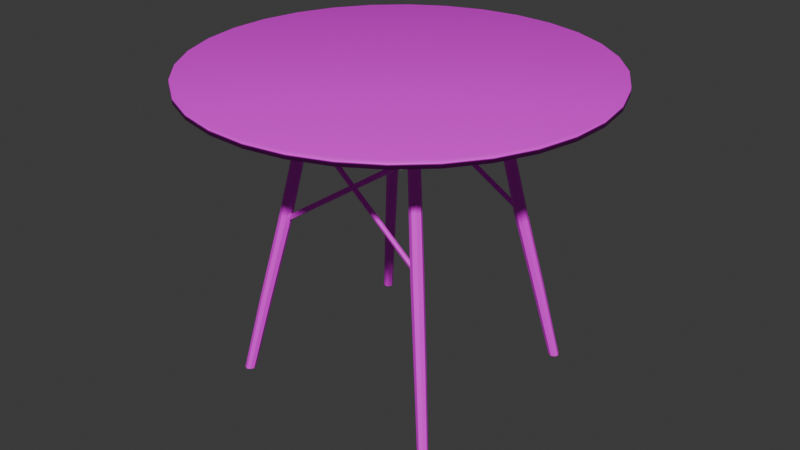 # Source: table_3.blend  (saved by Blender 4.0.36; exported with 4.5.12 LTS)
import bpy
from mathutils import Matrix  # noqa: F401  (used for matrix-valued properties, if any)

bpy.ops.wm.read_factory_settings(use_empty=True)
scene = bpy.context.scene
scene.name = 'Scene'

# ---- collections
col_collection = bpy.data.collections.new('Collection'); scene.collection.children.link(col_collection)

# ---- images (referenced by path relative to the original .blend; pixels are not part of the script)
import os
ASSET_DIR = os.environ.get("B2B_ASSET_DIR", "")  # directory of the original .blend (textures are referenced by path, not embedded)
HERE = os.path.dirname(os.path.abspath(__file__))  # packed textures are extracted next to this script under _unpacked/

def load_image(name, relpath, width, height, colorspace="sRGB"):
    """Load a texture the original file referenced (path relative to the .blend, or extracted next to this script)."""
    p = next((c for c in (os.path.join(HERE, relpath), os.path.join(ASSET_DIR, relpath)) if relpath and os.path.exists(c)), "")
    if p:
        img = bpy.data.images.load(p, check_existing=True)
        img.name = name
    else:  # same state as the original file: an image datablock whose file is absent (Cycles renders it pink)
        img = bpy.data.images.new(name, width, height)
        img.source = "FILE"
        img.filepath = "//" + (relpath or name)
    img.colorspace_settings.name = colorspace
    return img
img_maptex_png = load_image('mapTex.png', 'mapTex.png', 1024, 1024, 'sRGB')
img_maptex_________png = load_image('mapTex — копия.png', 'mapTex — копия.png', 1024, 1024, 'sRGB')

# ---- materials (node trees are filled in below, after node groups)
mat_material_001 = bpy.data.materials.new('Material.001')
mat_material_001.use_transparent_shadow = False
mat_wall = bpy.data.materials.new('wall')
mat_wall.use_transparent_shadow = False

# ---- material node trees
mat_material_001.use_nodes = True; mat_material_001.node_tree.nodes.clear()
_N = mat_material_001.node_tree.nodes; _L = mat_material_001.node_tree.links
n0 = _N.new('ShaderNodeTexImage'); n0.name = 'Image Texture'; n0.location = (-293, 272)
n0.image = img_maptex_png
n1 = _N.new('ShaderNodeBsdfPrincipled'); n1.name = 'Principled BSDF'; n1.location = (-6, 293)
n1.inputs[3].default_value = 1.45
n2 = _N.new('ShaderNodeOutputMaterial'); n2.name = 'Material Output'; n2.location = (281, 310)
_L.new(n1.outputs[0], n2.inputs[0])
_L.new(n0.outputs[0], n1.inputs[0])
n2.is_active_output = True
mat_wall.use_nodes = True; mat_wall.node_tree.nodes.clear()
_N = mat_wall.node_tree.nodes; _L = mat_wall.node_tree.links
n0 = _N.new('ShaderNodeBsdfPrincipled'); n0.name = 'Principled BSDF'; n0.location = (10, 300)
n0.inputs[3].default_value = 1.45
n1 = _N.new('ShaderNodeOutputMaterial'); n1.name = 'Material Output'; n1.location = (300, 300)
n2 = _N.new('ShaderNodeTexImage'); n2.name = 'Image Texture'; n2.location = (-275, 274)
n2.image = img_maptex_________png
_L.new(n0.outputs[0], n1.inputs[0])
_L.new(n2.outputs[0], n0.inputs[0])
n1.is_active_output = True

# ---- world
world_world = bpy.data.worlds.new('World'); scene.world = world_world
world_world.use_nodes = True; world_world.node_tree.nodes.clear()
_N = world_world.node_tree.nodes; _L = world_world.node_tree.links
n0 = _N.new('ShaderNodeOutputWorld'); n0.name = 'World Output'; n0.location = (300, 300)
n1 = _N.new('ShaderNodeBackground'); n1.name = 'Background'; n1.location = (10, 300)
n1.inputs[0].default_value = (0.05088, 0.05088, 0.05088, 1.0)
_L.new(n1.outputs[0], n0.inputs[0])
n0.is_active_output = True
world_world.color = (0.05088, 0.05088, 0.05088)
world_world.use_sun_shadow = False
world_world.sun_shadow_jitter_overblur = 0.0

# ---- meshes
me_cube_002 = bpy.data.meshes.new('Cube.002')
me_cube_002.from_pydata([(-0.9367, -0.7825, 10.36), (-0.6436, -0.5225, 20.16), (-0.887, -0.8048, 10.32), (-0.5996, -0.5422, 20.13), (-0.8662, -0.8549, 10.38), (-0.5813, -0.587, 20.18), (-0.8864, -0.9035, 10.51), (-0.5996, -0.6305, 20.29), (-0.9358, -0.9223, 10.63), (-0.6436, -0.6472, 20.4), (-0.9854, -0.9, 10.68), (-0.6876, -0.6275, 20.44), (-1.006, -0.8497, 10.62), (-0.7059, -0.5827, 20.39), (-0.9859, -0.801, 10.48), (-0.6876, -0.5393, 20.27), (-1.122, -0.9599, 4.875), (-1.077, -0.9802, 4.835), (-1.058, -1.026, 4.895), (-1.076, -1.07, 5.019), (-1.121, -1.087, 5.134), (-1.166, -1.067, 5.174), (-1.185, -1.021, 5.116), (-1.167, -0.9767, 4.992), (-1.287, -1.12, -0.1448), (-1.246, -1.136, -0.1448), (-1.229, -1.178, -0.1448), (-1.248, -1.22, -0.1448), (-1.29, -1.239, -0.1448), (-1.331, -1.222, -0.1448), (-1.347, -1.181, -0.1448), (-1.329, -1.138, -0.1448), (0.9367, -0.7825, 10.36), (0.6436, -0.5225, 20.16), (0.887, -0.8048, 10.32), (0.5996, -0.5422, 20.13), (0.8662, -0.8549, 10.38), (0.5813, -0.587, 20.18), (0.8864, -0.9035, 10.51), (0.5996, -0.6305, 20.29), (0.9358, -0.9223, 10.63), (0.6436, -0.6472, 20.4), (0.9854, -0.9, 10.68), (0.6876, -0.6275, 20.44), (1.006, -0.8497, 10.62), (0.7059, -0.5827, 20.39), (0.9859, -0.801, 10.48), (0.6876, -0.5393, 20.27), (1.122, -0.9599, 4.875), (1.077, -0.9802, 4.835), (1.058, -1.026, 4.895), (1.076, -1.07, 5.019), (1.121, -1.087, 5.134), (1.166, -1.067, 5.174), (1.185, -1.021, 5.116), (1.167, -0.9767, 4.992), (1.287, -1.12, -0.1448), (1.246, -1.136, -0.1448), (1.229, -1.178, -0.1448), (1.248, -1.22, -0.1448), (1.29, -1.239, -0.1448), (1.331, -1.222, -0.1448), (1.347, -1.181, -0.1448), (1.329, -1.138, -0.1448), (-0.9367, 0.9106, 10.36), (-0.6436, 0.6506, 20.16), (-0.887, 0.9329, 10.32), (-0.5996, 0.6704, 20.13), (-0.8662, 0.983, 10.38), (-0.5813, 0.7151, 20.18), (-0.8864, 1.032, 10.51), (-0.5996, 0.7586, 20.29), (-0.9358, 1.05, 10.63), (-0.6436, 0.7754, 20.4), (-0.9854, 1.028, 10.68), (-0.6876, 0.7556, 20.44), (-1.006, 0.9778, 10.62), (-0.7059, 0.7109, 20.39), (-0.9859, 0.9291, 10.48), (-0.6876, 0.6674, 20.27), (-1.122, 1.088, 4.875), (-1.077, 1.108, 4.835), (-1.058, 1.154, 4.895), (-1.076, 1.198, 5.019), (-1.121, 1.215, 5.134), (-1.166, 1.195, 5.174), (-1.185, 1.149, 5.116), (-1.167, 1.105, 4.992), (-1.287, 1.248, -0.1448), (-1.246, 1.264, -0.1448), (-1.229, 1.306, -0.1448), (-1.248, 1.348, -0.1448), (-1.29, 1.367, -0.1448), (-1.331, 1.35, -0.1448), (-1.347, 1.309, -0.1448), (-1.329, 1.266, -0.1448), (0.9367, 0.9106, 10.36), (0.6436, 0.6506, 20.16), (0.887, 0.9329, 10.32), (0.5996, 0.6704, 20.13), (0.8662, 0.983, 10.38), (0.5813, 0.7151, 20.18), (0.8864, 1.032, 10.51), (0.5996, 0.7586, 20.29), (0.9358, 1.05, 10.63), (0.6436, 0.7754, 20.4), (0.9854, 1.028, 10.68), (0.6876, 0.7556, 20.44), (1.006, 0.9778, 10.62), (0.7059, 0.7109, 20.39), (0.9859, 0.9291, 10.48), (0.6876, 0.6674, 20.27), (1.122, 1.088, 4.875), (1.077, 1.108, 4.835), (1.058, 1.154, 4.895), (1.076, 1.198, 5.019), (1.121, 1.215, 5.134), (1.166, 1.195, 5.174), (1.185, 1.149, 5.116), (1.167, 1.105, 4.992), (1.287, 1.248, -0.1448), (1.246, 1.264, -0.1448), (1.229, 1.306, -0.1448), (1.248, 1.348, -0.1448), (1.29, 1.367, -0.1448), (1.331, 1.35, -0.1448), (1.347, 1.309, -0.1448), (1.329, 1.266, -0.1448), (-1.415, 1.862, 20.58), (-1.751, 1.55, 20.58), (-2.02, 1.179, 20.58), (-2.211, 0.7621, 20.58), (-2.317, 0.3161, 20.58), (-2.335, -0.1421, 20.58), (-2.262, -0.5949, 20.58), (-2.102, -1.025, 20.58), (-1.862, -1.415, 20.58), (-1.55, -1.751, 20.58), (-1.179, -2.02, 20.58), (-0.7621, -2.211, 20.58), (-0.3161, -2.317, 20.58), (0.1421, -2.335, 20.58), (0.5949, -2.262, 20.58), (1.025, -2.102, 20.58), (1.415, -1.862, 20.58), (1.751, -1.55, 20.58), (2.02, -1.179, 20.58), (2.211, -0.7621, 20.58), (2.317, -0.3161, 20.58), (2.335, 0.1421, 20.58), (2.262, 0.5949, 20.58), (2.102, 1.025, 20.58), (1.862, 1.415, 20.58), (1.55, 1.751, 20.58), (1.179, 2.02, 20.58), (0.7621, 2.211, 20.58), (0.3161, 2.317, 20.58), (-0.1421, 2.335, 20.58), (-0.5949, 2.262, 20.58), (-1.025, 2.102, 20.58), (-1.751, 1.55, 20.05), (-1.415, 1.862, 20.05), (-2.02, 1.179, 20.05), (-2.211, 0.7621, 20.05), (-2.317, 0.3161, 20.05), (-2.335, -0.1421, 20.05), (-2.262, -0.5949, 20.05), (-2.102, -1.025, 20.05), (-1.862, -1.415, 20.05), (-1.55, -1.751, 20.05), (-1.179, -2.02, 20.05), (-0.7621, -2.211, 20.05), (-0.3161, -2.317, 20.05), (0.1421, -2.335, 20.05), (0.5949, -2.262, 20.05), (1.025, -2.102, 20.05), (1.415, -1.862, 20.05), (1.751, -1.55, 20.05), (2.02, -1.179, 20.05), (2.211, -0.7621, 20.05), (2.317, -0.3161, 20.05), (2.335, 0.1421, 20.05), (2.262, 0.5949, 20.05), (2.102, 1.025, 20.05), (1.862, 1.415, 20.05), (1.55, 1.751, 20.05), (1.179, 2.02, 20.05), (0.7621, 2.211, 20.05), (0.3161, 2.317, 20.05), (-0.1421, 2.335, 20.05), (-0.5949, 2.262, 20.05), (-1.025, 2.102, 20.05), (-0.7354, -0.694, 17.29), (-0.725, -0.6774, 17.42), (-0.725, -0.6524, 17.38), (-0.7354, -0.6438, 17.21), (-0.7458, -0.6604, 17.09), (-0.7458, -0.6855, 17.13), (0.7339, -0.644, 17.21), (0.7442, -0.6606, 17.08), (0.7442, -0.6856, 17.12), (0.7339, -0.6942, 17.29), (0.7235, -0.6776, 17.41), (0.7235, -0.6525, 17.37), (0.9472, -0.8588, 10.89), (0.9472, -0.8337, 10.85), (0.9368, -0.8251, 10.69), (0.9264, -0.8417, 10.56), (0.9264, -0.8668, 10.6), (0.9368, -0.8753, 10.77), (-0.9206, -0.8411, 10.59), (-0.9206, -0.8662, 10.62), (-0.931, -0.8747, 10.79), (-0.9414, -0.8581, 10.91), (-0.9414, -0.833, 10.87), (-0.931, -0.8245, 10.71), (0.7354, 0.8209, 17.29), (0.725, 0.8044, 17.42), (0.725, 0.7793, 17.38), (0.7354, 0.7708, 17.21), (0.7458, 0.7873, 17.09), (0.7458, 0.8124, 17.13), (-0.7339, 0.7709, 17.21), (-0.7442, 0.7875, 17.08), (-0.7442, 0.8126, 17.12), (-0.7339, 0.8211, 17.29), (-0.7235, 0.8045, 17.41), (-0.7235, 0.7795, 17.37), (-0.9472, 0.9857, 10.89), (-0.9472, 0.9606, 10.85), (-0.9368, 0.9521, 10.69), (-0.9264, 0.9686, 10.56), (-0.9264, 0.9937, 10.6), (-0.9368, 1.002, 10.77), (0.9206, 0.968, 10.59), (0.9206, 0.9931, 10.62), (0.931, 1.002, 10.79), (0.9414, 0.9851, 10.91), (0.9414, 0.96, 10.87), (0.931, 0.9514, 10.71)], [], [(0, 1, 3, 2), (2, 3, 5, 4), (4, 5, 7, 6), (6, 7, 9, 8), (8, 9, 11, 10), (10, 11, 13, 12), (3, 1, 15, 13, 11, 9, 7, 5), (12, 13, 15, 14), (14, 15, 1, 0), (8, 10, 21, 20), (16, 17, 25, 24), (14, 0, 16, 23), (0, 2, 17, 16), (4, 6, 19, 18), (10, 12, 22, 21), (6, 8, 20, 19), (12, 14, 23, 22), (2, 4, 18, 17), (24, 25, 26, 27, 28, 29, 30, 31), (23, 16, 24, 31), (21, 22, 30, 29), (19, 20, 28, 27), (17, 18, 26, 25), (22, 23, 31, 30), (20, 21, 29, 28), (18, 19, 27, 26), (32, 34, 35, 33), (34, 36, 37, 35), (36, 38, 39, 37), (38, 40, 41, 39), (40, 42, 43, 41), (42, 44, 45, 43), (35, 37, 39, 41, 43, 45, 47, 33), (44, 46, 47, 45), (46, 32, 33, 47), (40, 52, 53, 42), (48, 56, 57, 49), (46, 55, 48, 32), (32, 48, 49, 34), (36, 50, 51, 38), (42, 53, 54, 44), (38, 51, 52, 40), (44, 54, 55, 46), (34, 49, 50, 36), (56, 63, 62, 61, 60, 59, 58, 57), (55, 63, 56, 48), (53, 61, 62, 54), (51, 59, 60, 52), (49, 57, 58, 50), (54, 62, 63, 55), (52, 60, 61, 53), (50, 58, 59, 51), (64, 65, 67, 66), (66, 67, 69, 68), (68, 69, 71, 70), (70, 71, 73, 72), (72, 73, 75, 74), (74, 75, 77, 76), (67, 65, 79, 77, 75, 73, 71, 69), (76, 77, 79, 78), (78, 79, 65, 64), (72, 74, 85, 84), (80, 81, 89, 88), (78, 64, 80, 87), (64, 66, 81, 80), (68, 70, 83, 82), (74, 76, 86, 85), (70, 72, 84, 83), (76, 78, 87, 86), (66, 68, 82, 81), (88, 89, 90, 91, 92, 93, 94, 95), (87, 80, 88, 95), (85, 86, 94, 93), (83, 84, 92, 91), (81, 82, 90, 89), (86, 87, 95, 94), (84, 85, 93, 92), (82, 83, 91, 90), (96, 98, 99, 97), (98, 100, 101, 99), (100, 102, 103, 101), (102, 104, 105, 103), (104, 106, 107, 105), (106, 108, 109, 107), (99, 101, 103, 105, 107, 109, 111, 97), (108, 110, 111, 109), (110, 96, 97, 111), (104, 116, 117, 106), (112, 120, 121, 113), (110, 119, 112, 96), (96, 112, 113, 98), (100, 114, 115, 102), (106, 117, 118, 108), (102, 115, 116, 104), (108, 118, 119, 110), (98, 113, 114, 100), (120, 127, 126, 125, 124, 123, 122, 121), (119, 127, 120, 112), (117, 125, 126, 118), (115, 123, 124, 116), (113, 121, 122, 114), (118, 126, 127, 119), (116, 124, 125, 117), (114, 122, 123, 115), (129, 128, 159, 158, 157, 156, 155, 154, 153, 152, 151, 150, 149, 148, 147, 146, 145, 144, 143, 142, 141, 140, 139, 138, 137, 136, 135, 134, 133, 132, 131, 130), (160, 162, 163, 164, 165, 166, 167, 168, 169, 170, 171, 172, 173, 174, 175, 176, 177, 178, 179, 180, 181, 182, 183, 184, 185, 186, 187, 188, 189, 190, 191, 161), (151, 152, 184, 183), (138, 139, 171, 170), (152, 153, 185, 184), (139, 140, 172, 171), (153, 154, 186, 185), (140, 141, 173, 172), (154, 155, 187, 186), (141, 142, 174, 173), (128, 129, 160, 161), (155, 156, 188, 187), (142, 143, 175, 174), (129, 130, 162, 160), (156, 157, 189, 188), (143, 144, 176, 175), (130, 131, 163, 162), (157, 158, 190, 189), (144, 145, 177, 176), (131, 132, 164, 163), (158, 159, 191, 190), (145, 146, 178, 177), (132, 133, 165, 164), (159, 128, 161, 191), (146, 147, 179, 178), (133, 134, 166, 165), (147, 148, 180, 179), (134, 135, 167, 166), (148, 149, 181, 180), (135, 136, 168, 167), (149, 150, 182, 181), (136, 137, 169, 168), (150, 151, 183, 182), (137, 138, 170, 169), (208, 197, 192, 209), (207, 196, 197, 208), (206, 195, 196, 207), (205, 194, 195, 206), (204, 193, 194, 205), (209, 192, 193, 204), (214, 203, 198, 215), (213, 202, 203, 214), (212, 201, 202, 213), (211, 200, 201, 212), (210, 199, 200, 211), (215, 198, 199, 210), (232, 221, 216, 233), (231, 220, 221, 232), (230, 219, 220, 231), (229, 218, 219, 230), (228, 217, 218, 229), (233, 216, 217, 228), (238, 227, 222, 239), (237, 226, 227, 238), (236, 225, 226, 237), (235, 224, 225, 236), (234, 223, 224, 235), (239, 222, 223, 234)])
me_cube_002.polygons.foreach_set('use_smooth', [0, 0, 0, 0, 0, 0, 0, 0, 0, 0, 0, 0, 0, 0, 0, 0, 0, 0, 0, 0, 0, 0, 0, 0, 0, 0, 0, 0, 0, 0, 0, 0, 0, 0, 0, 0, 0, 0, 0, 0, 0, 0, 0, 0, 0, 0, 0, 0, 0, 0, 0, 0, 0, 0, 0, 0, 0, 0, 0, 0, 0, 0, 0, 0, 0, 0, 0, 0, 0, 0, 0, 0, 0, 0, 0, 0, 0, 0, 0, 0, 0, 0, 0, 0, 0, 0, 0, 0, 0, 0, 0, 0, 0, 0, 0, 0, 0, 0, 0, 0, 0, 0, 0, 0, 1, 1, 1, 1, 1, 1, 1, 1, 1, 1, 1, 1, 1, 1, 1, 1, 1, 1, 1, 1, 1, 1, 1, 1, 1, 1, 1, 1, 1, 1, 1, 1, 1, 1, 0, 0, 0, 0, 0, 0, 0, 0, 0, 0, 0, 0, 0, 0, 0, 0, 0, 0, 0, 0, 0, 0, 0, 0])
me_cube_002.polygons.foreach_set('material_index', [0, 0, 0, 0, 0, 0, 0, 0, 0, 0, 0, 0, 0, 0, 0, 0, 0, 0, 0, 0, 0, 0, 0, 0, 0, 0, 0, 0, 0, 0, 0, 0, 0, 0, 0, 0, 0, 0, 0, 0, 0, 0, 0, 0, 0, 0, 0, 0, 0, 0, 0, 0, 0, 0, 0, 0, 0, 0, 0, 0, 0, 0, 0, 0, 0, 0, 0, 0, 0, 0, 0, 0, 0, 0, 0, 0, 0, 0, 0, 0, 0, 0, 0, 0, 0, 0, 0, 0, 0, 0, 0, 0, 0, 0, 0, 0, 0, 0, 0, 0, 0, 0, 0, 0, 1, 1, 1, 1, 1, 1, 1, 1, 1, 1, 1, 1, 1, 1, 1, 1, 1, 1, 1, 1, 1, 1, 1, 1, 1, 1, 1, 1, 1, 1, 1, 1, 1, 1, 1, 1, 1, 1, 1, 1, 1, 1, 1, 1, 1, 1, 1, 1, 1, 1, 1, 1, 1, 1, 1, 1, 1, 1])
_uv = me_cube_002.uv_layers.new(name='UVMap')
_uv.uv.foreach_set('vector', [0.4522, 0.4338, 0.4522, 0.4513, 0.4479, 0.4513, 0.4479, 0.4338, 0.4479, 0.4338, 0.4479, 0.4513, 0.4435, 0.4513, 0.4435, 0.4338, 0.4435, 0.4338, 0.4435, 0.4513, 0.4391, 0.4513, 0.4391, 0.4338, 0.4391, 0.4338, 0.4391, 0.4513, 0.4348, 0.4513, 0.4348, 0.4338, 0.4348, 0.4338, 0.4348, 0.4513, 0.4304, 0.4513, 0.4304, 0.4338, 0.4304, 0.4338, 0.4304, 0.4513, 0.426, 0.4513, 0.426, 0.4338, 0.432, 0.431, 0.426, 0.4335, 0.4201, 0.431, 0.4177, 0.4251, 0.4201, 0.4192, 0.426, 0.4167, 0.432, 0.4192, 0.4344, 0.4251, 0.426, 0.4338, 0.426, 0.4513, 0.4217, 0.4513, 0.4217, 0.4338, 0.4217, 0.4338, 0.4217, 0.4513, 0.4173, 0.4513, 0.4173, 0.4338, 0.4348, 0.4338, 0.4304, 0.4338, 0.4304, 0.4338, 0.4348, 0.4338, 0.4522, 0.4338, 0.4479, 0.4338, 0.4479, 0.4338, 0.4522, 0.4338, 0.4217, 0.4338, 0.4173, 0.4338, 0.4173, 0.4338, 0.4217, 0.4338, 0.4522, 0.4338, 0.4479, 0.4338, 0.4479, 0.4338, 0.4522, 0.4338, 0.4435, 0.4338, 0.4391, 0.4338, 0.4391, 0.4338, 0.4435, 0.4338, 0.4304, 0.4338, 0.426, 0.4338, 0.426, 0.4338, 0.4304, 0.4338, 0.4391, 0.4338, 0.4348, 0.4338, 0.4348, 0.4338, 0.4391, 0.4338, 0.426, 0.4338, 0.4217, 0.4338, 0.4217, 0.4338, 0.426, 0.4338, 0.4479, 0.4338, 0.4435, 0.4338, 0.4435, 0.4338, 0.4479, 0.4338, 0.4435, 0.4335, 0.4494, 0.431, 0.4519, 0.4251, 0.4494, 0.4192, 0.4435, 0.4167, 0.4376, 0.4192, 0.4351, 0.4251, 0.4376, 0.431, 0.4217, 0.4338, 0.4173, 0.4338, 0.4173, 0.4338, 0.4217, 0.4338, 0.4304, 0.4338, 0.426, 0.4338, 0.426, 0.4338, 0.4304, 0.4338, 0.4391, 0.4338, 0.4348, 0.4338, 0.4348, 0.4338, 0.4391, 0.4338, 0.4479, 0.4338, 0.4435, 0.4338, 0.4435, 0.4338, 0.4479, 0.4338, 0.426, 0.4338, 0.4217, 0.4338, 0.4217, 0.4338, 0.426, 0.4338, 0.4348, 0.4338, 0.4304, 0.4338, 0.4304, 0.4338, 0.4348, 0.4338, 0.4435, 0.4338, 0.4391, 0.4338, 0.4391, 0.4338, 0.4435, 0.4338, 0.4522, 0.4338, 0.4479, 0.4338, 0.4479, 0.4513, 0.4522, 0.4513, 0.4479, 0.4338, 0.4435, 0.4338, 0.4435, 0.4513, 0.4479, 0.4513, 0.4435, 0.4338, 0.4391, 0.4338, 0.4391, 0.4513, 0.4435, 0.4513, 0.4391, 0.4338, 0.4348, 0.4338, 0.4348, 0.4513, 0.4391, 0.4513, 0.4348, 0.4338, 0.4304, 0.4338, 0.4304, 0.4513, 0.4348, 0.4513, 0.4304, 0.4338, 0.426, 0.4338, 0.426, 0.4513, 0.4304, 0.4513, 0.432, 0.431, 0.4344, 0.4251, 0.432, 0.4192, 0.426, 0.4167, 0.4201, 0.4192, 0.4177, 0.4251, 0.4201, 0.431, 0.426, 0.4335, 0.426, 0.4338, 0.4217, 0.4338, 0.4217, 0.4513, 0.426, 0.4513, 0.4217, 0.4338, 0.4173, 0.4338, 0.4173, 0.4513, 0.4217, 0.4513, 0.4348, 0.4338, 0.4348, 0.4338, 0.4304, 0.4338, 0.4304, 0.4338, 0.4522, 0.4338, 0.4522, 0.4338, 0.4479, 0.4338, 0.4479, 0.4338, 0.4217, 0.4338, 0.4217, 0.4338, 0.4173, 0.4338, 0.4173, 0.4338, 0.4522, 0.4338, 0.4522, 0.4338, 0.4479, 0.4338, 0.4479, 0.4338, 0.4435, 0.4338, 0.4435, 0.4338, 0.4391, 0.4338, 0.4391, 0.4338, 0.4304, 0.4338, 0.4304, 0.4338, 0.426, 0.4338, 0.426, 0.4338, 0.4391, 0.4338, 0.4391, 0.4338, 0.4348, 0.4338, 0.4348, 0.4338, 0.426, 0.4338, 0.426, 0.4338, 0.4217, 0.4338, 0.4217, 0.4338, 0.4479, 0.4338, 0.4479, 0.4338, 0.4435, 0.4338, 0.4435, 0.4338, 0.4435, 0.4335, 0.4376, 0.431, 0.4351, 0.4251, 0.4376, 0.4192, 0.4435, 0.4167, 0.4494, 0.4192, 0.4519, 0.4251, 0.4494, 0.431, 0.4217, 0.4338, 0.4217, 0.4338, 0.4173, 0.4338, 0.4173, 0.4338, 0.4304, 0.4338, 0.4304, 0.4338, 0.426, 0.4338, 0.426, 0.4338, 0.4391, 0.4338, 0.4391, 0.4338, 0.4348, 0.4338, 0.4348, 0.4338, 0.4479, 0.4338, 0.4479, 0.4338, 0.4435, 0.4338, 0.4435, 0.4338, 0.426, 0.4338, 0.426, 0.4338, 0.4217, 0.4338, 0.4217, 0.4338, 0.4348, 0.4338, 0.4348, 0.4338, 0.4304, 0.4338, 0.4304, 0.4338, 0.4435, 0.4338, 0.4435, 0.4338, 0.4391, 0.4338, 0.4391, 0.4338, 0.4522, 0.4338, 0.4522, 0.4513, 0.4479, 0.4513, 0.4479, 0.4338, 0.4479, 0.4338, 0.4479, 0.4513, 0.4435, 0.4513, 0.4435, 0.4338, 0.4435, 0.4338, 0.4435, 0.4513, 0.4391, 0.4513, 0.4391, 0.4338, 0.4391, 0.4338, 0.4391, 0.4513, 0.4348, 0.4513, 0.4348, 0.4338, 0.4348, 0.4338, 0.4348, 0.4513, 0.4304, 0.4513, 0.4304, 0.4338, 0.4304, 0.4338, 0.4304, 0.4513, 0.426, 0.4513, 0.426, 0.4338, 0.432, 0.431, 0.426, 0.4335, 0.4201, 0.431, 0.4177, 0.4251, 0.4201, 0.4192, 0.426, 0.4167, 0.432, 0.4192, 0.4344, 0.4251, 0.426, 0.4338, 0.426, 0.4513, 0.4217, 0.4513, 0.4217, 0.4338, 0.4217, 0.4338, 0.4217, 0.4513, 0.4173, 0.4513, 0.4173, 0.4338, 0.4348, 0.4338, 0.4304, 0.4338, 0.4304, 0.4338, 0.4348, 0.4338, 0.4522, 0.4338, 0.4479, 0.4338, 0.4479, 0.4338, 0.4522, 0.4338, 0.4217, 0.4338, 0.4173, 0.4338, 0.4173, 0.4338, 0.4217, 0.4338, 0.4522, 0.4338, 0.4479, 0.4338, 0.4479, 0.4338, 0.4522, 0.4338, 0.4435, 0.4338, 0.4391, 0.4338, 0.4391, 0.4338, 0.4435, 0.4338, 0.4304, 0.4338, 0.426, 0.4338, 0.426, 0.4338, 0.4304, 0.4338, 0.4391, 0.4338, 0.4348, 0.4338, 0.4348, 0.4338, 0.4391, 0.4338, 0.426, 0.4338, 0.4217, 0.4338, 0.4217, 0.4338, 0.426, 0.4338, 0.4479, 0.4338, 0.4435, 0.4338, 0.4435, 0.4338, 0.4479, 0.4338, 0.4435, 0.4335, 0.4494, 0.431, 0.4519, 0.4251, 0.4494, 0.4192, 0.4435, 0.4167, 0.4376, 0.4192, 0.4351, 0.4251, 0.4376, 0.431, 0.4217, 0.4338, 0.4173, 0.4338, 0.4173, 0.4338, 0.4217, 0.4338, 0.4304, 0.4338, 0.426, 0.4338, 0.426, 0.4338, 0.4304, 0.4338, 0.4391, 0.4338, 0.4348, 0.4338, 0.4348, 0.4338, 0.4391, 0.4338, 0.4479, 0.4338, 0.4435, 0.4338, 0.4435, 0.4338, 0.4479, 0.4338, 0.426, 0.4338, 0.4217, 0.4338, 0.4217, 0.4338, 0.426, 0.4338, 0.4348, 0.4338, 0.4304, 0.4338, 0.4304, 0.4338, 0.4348, 0.4338, 0.4435, 0.4338, 0.4391, 0.4338, 0.4391, 0.4338, 0.4435, 0.4338, 0.4522, 0.4338, 0.4479, 0.4338, 0.4479, 0.4513, 0.4522, 0.4513, 0.4479, 0.4338, 0.4435, 0.4338, 0.4435, 0.4513, 0.4479, 0.4513, 0.4435, 0.4338, 0.4391, 0.4338, 0.4391, 0.4513, 0.4435, 0.4513, 0.4391, 0.4338, 0.4348, 0.4338, 0.4348, 0.4513, 0.4391, 0.4513, 0.4348, 0.4338, 0.4304, 0.4338, 0.4304, 0.4513, 0.4348, 0.4513, 0.4304, 0.4338, 0.426, 0.4338, 0.426, 0.4513, 0.4304, 0.4513, 0.432, 0.431, 0.4344, 0.4251, 0.432, 0.4192, 0.426, 0.4167, 0.4201, 0.4192, 0.4177, 0.4251, 0.4201, 0.431, 0.426, 0.4335, 0.426, 0.4338, 0.4217, 0.4338, 0.4217, 0.4513, 0.426, 0.4513, 0.4217, 0.4338, 0.4173, 0.4338, 0.4173, 0.4513, 0.4217, 0.4513, 0.4348, 0.4338, 0.4348, 0.4338, 0.4304, 0.4338, 0.4304, 0.4338, 0.4522, 0.4338, 0.4522, 0.4338, 0.4479, 0.4338, 0.4479, 0.4338, 0.4217, 0.4338, 0.4217, 0.4338, 0.4173, 0.4338, 0.4173, 0.4338, 0.4522, 0.4338, 0.4522, 0.4338, 0.4479, 0.4338, 0.4479, 0.4338, 0.4435, 0.4338, 0.4435, 0.4338, 0.4391, 0.4338, 0.4391, 0.4338, 0.4304, 0.4338, 0.4304, 0.4338, 0.426, 0.4338, 0.426, 0.4338, 0.4391, 0.4338, 0.4391, 0.4338, 0.4348, 0.4338, 0.4348, 0.4338, 0.426, 0.4338, 0.426, 0.4338, 0.4217, 0.4338, 0.4217, 0.4338, 0.4479, 0.4338, 0.4479, 0.4338, 0.4435, 0.4338, 0.4435, 0.4338, 0.4435, 0.4335, 0.4376, 0.431, 0.4351, 0.4251, 0.4376, 0.4192, 0.4435, 0.4167, 0.4494, 0.4192, 0.4519, 0.4251, 0.4494, 0.431, 0.4217, 0.4338, 0.4217, 0.4338, 0.4173, 0.4338, 0.4173, 0.4338, 0.4304, 0.4338, 0.4304, 0.4338, 0.426, 0.4338, 0.426, 0.4338, 0.4391, 0.4338, 0.4391, 0.4338, 0.4348, 0.4338, 0.4348, 0.4338, 0.4479, 0.4338, 0.4479, 0.4338, 0.4435, 0.4338, 0.4435, 0.4338, 0.426, 0.4338, 0.426, 0.4338, 0.4217, 0.4338, 0.4217, 0.4338, 0.4348, 0.4338, 0.4348, 0.4338, 0.4304, 0.4338, 0.4304, 0.4338, 0.4435, 0.4338, 0.4435, 0.4338, 0.4391, 0.4338, 0.4391, 0.4338, 0.0608, 0.7008, 0.0608, 0.7008, 0.0608, 0.7008, 0.0608, 0.7008, 0.0608, 0.7008, 0.0608, 0.7008, 0.0608, 0.7008, 0.0608, 0.7008, 0.0608, 0.7008, 0.0608, 0.7008, 0.0608, 0.7008, 0.0608, 0.7008, 0.0608, 0.7008, 0.0608, 0.7008, 0.0608, 0.7008, 0.0608, 0.7008, 0.0608, 0.7008, 0.0608, 0.7008, 0.0608, 0.7008, 0.0608, 0.7008, 0.0608, 0.7008, 0.0608, 0.7008, 0.0608, 0.7008, 0.0608, 0.7008, 0.0608, 0.7008, 0.0608, 0.7008, 0.0608, 0.7008, 0.0608, 0.7008, 0.0608, 0.7008, 0.0608, 0.7008, 0.0608, 0.7008, 0.0608, 0.7008, 0.0608, 0.7008, 0.0608, 0.7008, 0.0608, 0.7008, 0.0608, 0.7008, 0.0608, 0.7008, 0.0608, 0.7008, 0.0608, 0.7008, 0.0608, 0.7008, 0.0608, 0.7008, 0.0608, 0.7008, 0.0608, 0.7008, 0.0608, 0.7008, 0.0608, 0.7008, 0.0608, 0.7008, 0.0608, 0.7008, 0.0608, 0.7008, 0.0608, 0.7008, 0.0608, 0.7008, 0.0608, 0.7008, 0.0608, 0.7008, 0.0608, 0.7008, 0.0608, 0.7008, 0.0608, 0.7008, 0.0608, 0.7008, 0.0608, 0.7008, 0.0608, 0.7008, 0.0608, 0.7008, 0.0608, 0.7008, 0.0608, 0.7008, 0.0608, 0.7008, 0.0608, 0.7008, 0.0608, 0.7008, 0.0608, 0.7008, 0.0608, 0.7008, 0.0608, 0.7008, 0.0608, 0.7008, 0.0608, 0.7008, 0.0608, 0.7008, 0.0608, 0.7008, 0.0608, 0.7008, 0.0608, 0.7008, 0.0608, 0.7008, 0.0608, 0.7008, 0.0608, 0.7008, 0.0608, 0.7008, 0.0608, 0.7008, 0.0608, 0.7008, 0.0608, 0.7008, 0.0608, 0.7008, 0.0608, 0.7008, 0.0608, 0.7008, 0.0608, 0.7008, 0.0608, 0.7008, 0.0608, 0.7008, 0.0608, 0.7008, 0.0608, 0.7008, 0.0608, 0.7008, 0.0608, 0.7008, 0.0608, 0.7008, 0.0608, 0.7008, 0.0608, 0.7008, 0.0608, 0.7008, 0.0608, 0.7008, 0.0608, 0.7008, 0.0608, 0.7008, 0.0608, 0.7008, 0.0608, 0.7008, 0.0608, 0.7008, 0.0608, 0.7008, 0.0608, 0.7008, 0.0608, 0.7008, 0.0608, 0.7008, 0.0608, 0.7008, 0.0608, 0.7008, 0.0608, 0.7008, 0.0608, 0.7008, 0.0608, 0.7008, 0.0608, 0.7008, 0.0608, 0.7008, 0.0608, 0.7008, 0.0608, 0.7008, 0.0608, 0.7008, 0.0608, 0.7008, 0.0608, 0.7008, 0.0608, 0.7008, 0.0608, 0.7008, 0.0608, 0.7008, 0.0608, 0.7008, 0.0608, 0.7008, 0.0608, 0.7008, 0.0608, 0.7008, 0.0608, 0.7008, 0.0608, 0.7008, 0.0608, 0.7008, 0.0608, 0.7008, 0.0608, 0.7008, 0.0608, 0.7008, 0.0608, 0.7008, 0.0608, 0.7008, 0.0608, 0.7008, 0.0608, 0.7008, 0.0608, 0.7008, 0.0608, 0.7008, 0.0608, 0.7008, 0.0608, 0.7008, 0.0608, 0.7008, 0.0608, 0.7008, 0.0608, 0.7008, 0.0608, 0.7008, 0.0608, 0.7008, 0.0608, 0.7008, 0.0608, 0.7008, 0.0608, 0.7008, 0.0608, 0.7008, 0.0608, 0.7008, 0.0608, 0.7008, 0.0608, 0.7008, 0.0608, 0.7008, 0.0608, 0.7008, 0.0608, 0.7008, 0.0608, 0.7008, 0.0608, 0.7008, 0.0608, 0.7008, 0.0608, 0.7008, 0.0608, 0.7008, 0.0608, 0.7008, 0.0608, 0.7008, 0.0608, 0.7008, 0.0608, 0.7008, 0.0608, 0.7008, 0.0608, 0.7008, 0.0608, 0.7008, 0.0608, 0.7008, 0.0608, 0.7008, 0.0608, 0.7008, 0.0608, 0.7008, 0.0608, 0.7008, 0.0608, 0.7008, 0.0608, 0.7008, 0.0608, 0.7008, 0.0608, 0.7008, 0.0608, 0.7008, 0.0608, 0.7008, 0.0608, 0.7008, 0.0608, 0.7008, 0.0608, 0.7008, 0.0608, 0.7008, 0.0608, 0.7008, 0.0608, 0.7008, 0.0608, 0.7008, 0.0608, 0.7008, 0.0608, 0.7008, 0.0608, 0.7008, 0.0608, 0.7008, 0.0608, 0.7008, 0.0608, 0.7008, 0.0608, 0.7008, 0.0608, 0.7008, 0.0608, 0.7008, 0.0608, 0.7008, 0.2941, 0.9422, 0.2941, 0.9567, 0.2863, 0.9567, 0.2863, 0.9422, 0.3018, 0.9422, 0.3018, 0.9567, 0.2941, 0.9567, 0.2941, 0.9422, 0.3095, 0.9422, 0.3095, 0.9567, 0.3018, 0.9567, 0.3018, 0.9422, 0.3172, 0.9422, 0.3172, 0.9567, 0.3095, 0.9567, 0.3095, 0.9422, 0.325, 0.9422, 0.325, 0.9567, 0.3172, 0.9567, 0.3172, 0.9422, 0.3327, 0.9422, 0.3327, 0.9567, 0.325, 0.9567, 0.325, 0.9422, 0.2941, 0.9422, 0.2941, 0.9567, 0.2863, 0.9567, 0.2863, 0.9422, 0.3018, 0.9422, 0.3018, 0.9567, 0.2941, 0.9567, 0.2941, 0.9422, 0.3095, 0.9422, 0.3095, 0.9567, 0.3018, 0.9567, 0.3018, 0.9422, 0.3172, 0.9422, 0.3172, 0.9567, 0.3095, 0.9567, 0.3095, 0.9422, 0.325, 0.9422, 0.325, 0.9567, 0.3172, 0.9567, 0.3172, 0.9422, 0.3327, 0.9422, 0.3327, 0.9567, 0.325, 0.9567, 0.325, 0.9422, 0.2941, 0.9422, 0.2941, 0.9567, 0.2863, 0.9567, 0.2863, 0.9422, 0.3018, 0.9422, 0.3018, 0.9567, 0.2941, 0.9567, 0.2941, 0.9422, 0.3095, 0.9422, 0.3095, 0.9567, 0.3018, 0.9567, 0.3018, 0.9422, 0.3172, 0.9422, 0.3172, 0.9567, 0.3095, 0.9567, 0.3095, 0.9422, 0.325, 0.9422, 0.325, 0.9567, 0.3172, 0.9567, 0.3172, 0.9422, 0.3327, 0.9422, 0.3327, 0.9567, 0.325, 0.9567, 0.325, 0.9422, 0.2941, 0.9422, 0.2941, 0.9567, 0.2863, 0.9567, 0.2863, 0.9422, 0.3018, 0.9422, 0.3018, 0.9567, 0.2941, 0.9567, 0.2941, 0.9422, 0.3095, 0.9422, 0.3095, 0.9567, 0.3018, 0.9567, 0.3018, 0.9422, 0.3172, 0.9422, 0.3172, 0.9567, 0.3095, 0.9567, 0.3095, 0.9422, 0.325, 0.9422, 0.325, 0.9567, 0.3172, 0.9567, 0.3172, 0.9422, 0.3327, 0.9422, 0.3327, 0.9567, 0.325, 0.9567, 0.325, 0.9422])
me_cube_002.materials.append(mat_material_001)
me_cube_002.materials.append(mat_wall)
me_cube_002.use_mirror_x = True
me_cube_002.update()

# ---- objects
ob_chair = bpy.data.objects.new('Chair', me_cube_002)

# ---- transforms, parenting, visibility, modifiers, constraints
ob_chair.location = (0.0, 0.0, -2.384e-07)
ob_chair.scale = (1.226, 1.226, 0.2144)
ob_chair.use_mesh_mirror_x = True
_vg = ob_chair.vertex_groups.new(name='Stem1')
_vg = ob_chair.vertex_groups.new(name='Stem2')
_vg = ob_chair.vertex_groups.new(name='Stem3')
_vg = ob_chair.vertex_groups.new(name='Stem4')
_vg = ob_chair.vertex_groups.new(name='L1.1')
_vg = ob_chair.vertex_groups.new(name='L1.2')
_vg = ob_chair.vertex_groups.new(name='L1.3')
_vg = ob_chair.vertex_groups.new(name='L1.4')
_vg = ob_chair.vertex_groups.new(name='L1.5')
_vg = ob_chair.vertex_groups.new(name='L1.6')
_vg = ob_chair.vertex_groups.new(name='L1.7')
_vg = ob_chair.vertex_groups.new(name='L1.8')
_vg = ob_chair.vertex_groups.new(name='L1.9')
_vg = ob_chair.vertex_groups.new(name='L1.10')
_vg = ob_chair.vertex_groups.new(name='L1.11')
_vg = ob_chair.vertex_groups.new(name='L1.12')
_vg = ob_chair.vertex_groups.new(name='L1.13')
_vg = ob_chair.vertex_groups.new(name='L1.14')
_vg = ob_chair.vertex_groups.new(name='L1.002')
_vg = ob_chair.vertex_groups.new(name='L1.003')
_vg = ob_chair.vertex_groups.new(name='L1.004')
_vg = ob_chair.vertex_groups.new(name='L1.005')
_vg = ob_chair.vertex_groups.new(name='L1.006')
_vg = ob_chair.vertex_groups.new(name='L1.007')
_vg = ob_chair.vertex_groups.new(name='L1.008')
_vg = ob_chair.vertex_groups.new(name='L1.009')
_vg = ob_chair.vertex_groups.new(name='L1.010')
_vg = ob_chair.vertex_groups.new(name='L1.011')
_vg = ob_chair.vertex_groups.new(name='L1.012')
_vg = ob_chair.vertex_groups.new(name='L1.013')
_vg = ob_chair.vertex_groups.new(name='L1.014')
_vg = ob_chair.vertex_groups.new(name='L1.015')
_vg = ob_chair.vertex_groups.new(name='L1.016')
_vg = ob_chair.vertex_groups.new(name='L1.020')
_vg = ob_chair.vertex_groups.new(name='L1.018')
_vg = ob_chair.vertex_groups.new(name='L1.022')
_vg = ob_chair.vertex_groups.new(name='L1.017')
_vg = ob_chair.vertex_groups.new(name='L1.021')
_vg = ob_chair.vertex_groups.new(name='L1.025')
_vg = ob_chair.vertex_groups.new(name='L1.019')
_vg = ob_chair.vertex_groups.new(name='L1.024')
_vg = ob_chair.vertex_groups.new(name='L1.023')
_vg = ob_chair.vertex_groups.new(name='L1.026')
_vg = ob_chair.vertex_groups.new(name='L1.028')
_vg = ob_chair.vertex_groups.new(name='L1.027')
_vg = ob_chair.vertex_groups.new(name='L1.029')
_vg = ob_chair.vertex_groups.new(name='L1.030')
_vg = ob_chair.vertex_groups.new(name='L1.034')
_vg = ob_chair.vertex_groups.new(name='L1.032')
_vg = ob_chair.vertex_groups.new(name='L1.036')
_vg = ob_chair.vertex_groups.new(name='L1.031')
_vg = ob_chair.vertex_groups.new(name='L1.035')
_vg = ob_chair.vertex_groups.new(name='L1.039')
_vg = ob_chair.vertex_groups.new(name='L1.033')
_vg = ob_chair.vertex_groups.new(name='L1.038')
_vg = ob_chair.vertex_groups.new(name='L1.037')
_vg = ob_chair.vertex_groups.new(name='L1.040')
_vg = ob_chair.vertex_groups.new(name='L1.042')
_vg = ob_chair.vertex_groups.new(name='L1.041')
_vg = ob_chair.vertex_groups.new(name='L1.043')
_vg = ob_chair.vertex_groups.new(name='L1.044')
_vg = ob_chair.vertex_groups.new(name='L1.045')
_vg = ob_chair.vertex_groups.new(name='L1.046')
_vg = ob_chair.vertex_groups.new(name='L1.047')
_vg = ob_chair.vertex_groups.new(name='L1.048')
_vg = ob_chair.vertex_groups.new(name='L1.049')
_vg = ob_chair.vertex_groups.new(name='L1.050')
_vg = ob_chair.vertex_groups.new(name='L1.051')
_vg = ob_chair.vertex_groups.new(name='L1.052')
_vg = ob_chair.vertex_groups.new(name='L1.053')
_vg = ob_chair.vertex_groups.new(name='L1.054')
_vg = ob_chair.vertex_groups.new(name='L1.055')
_vg = ob_chair.vertex_groups.new(name='L1.056')
_vg = ob_chair.vertex_groups.new(name='L1.057')
_vg = ob_chair.vertex_groups.new(name='L1.058')
_vg = ob_chair.vertex_groups.new(name='L1.059')
_vg = ob_chair.vertex_groups.new(name='L1.060')
_vg = ob_chair.vertex_groups.new(name='L1.061')
_vg = ob_chair.vertex_groups.new(name='Bone')
_vg = ob_chair.vertex_groups.new(name='Bone.002')
_vg = ob_chair.vertex_groups.new(name='Bone.012')
_vg = ob_chair.vertex_groups.new(name='Bone.006')
_vg = ob_chair.vertex_groups.new(name='Bone.016')
_vg = ob_chair.vertex_groups.new(name='Bone.004')
_vg = ob_chair.vertex_groups.new(name='Bone.014')
_vg = ob_chair.vertex_groups.new(name='Bone.008')
_vg = ob_chair.vertex_groups.new(name='Bone.018')
_vg = ob_chair.vertex_groups.new(name='Bone.003')
_vg = ob_chair.vertex_groups.new(name='Bone.013')
_vg = ob_chair.vertex_groups.new(name='Bone.007')
_vg = ob_chair.vertex_groups.new(name='Bone.017')
_vg = ob_chair.vertex_groups.new(name='Bone.005')
_vg = ob_chair.vertex_groups.new(name='Bone.015')
_vg = ob_chair.vertex_groups.new(name='Bone.009')
_vg = ob_chair.vertex_groups.new(name='Bone.019')
_vg = ob_chair.vertex_groups.new(name='Bone.011')
_vg = ob_chair.vertex_groups.new(name='Bone.021')
_vg = ob_chair.vertex_groups.new(name='Bone.010')
_vg = ob_chair.vertex_groups.new(name='Bone.020')
_vg = ob_chair.vertex_groups.new(name='Bone.023')
_vg = ob_chair.vertex_groups.new(name='Bone.034')
_vg = ob_chair.vertex_groups.new(name='Bone.043')
_vg = ob_chair.vertex_groups.new(name='Bone.035')
_vg = ob_chair.vertex_groups.new(name='Bone.044')
_vg = ob_chair.vertex_groups.new(name='Bone.036')
_vg = ob_chair.vertex_groups.new(name='Bone.045')
_vg = ob_chair.vertex_groups.new(name='Bone.037')
_vg = ob_chair.vertex_groups.new(name='Bone.046')
_vg = ob_chair.vertex_groups.new(name='Bone.038')
_vg = ob_chair.vertex_groups.new(name='Bone.047')
_vg = ob_chair.vertex_groups.new(name='Bone.039')
_vg = ob_chair.vertex_groups.new(name='Bone.048')
_vg = ob_chair.vertex_groups.new(name='Bone.040')
_vg = ob_chair.vertex_groups.new(name='Bone.049')
_vg = ob_chair.vertex_groups.new(name='Bone.041')
_vg = ob_chair.vertex_groups.new(name='Bone.050')
_vg = ob_chair.vertex_groups.new(name='Bone.042')
_vg = ob_chair.vertex_groups.new(name='Bone.051')
_vg = ob_chair.vertex_groups.new(name='Bone.022')
_vg = ob_chair.vertex_groups.new(name='Bone.024')
_vg = ob_chair.vertex_groups.new(name='Bone.025')
_vg = ob_chair.vertex_groups.new(name='Bone.026')
_vg = ob_chair.vertex_groups.new(name='Bone.027')
_vg = ob_chair.vertex_groups.new(name='Bone.028')
_vg = ob_chair.vertex_groups.new(name='Bone.029')
_vg = ob_chair.vertex_groups.new(name='Bone.030')
_vg = ob_chair.vertex_groups.new(name='Bone.031')
_vg = ob_chair.vertex_groups.new(name='Bone.032')
_vg = ob_chair.vertex_groups.new(name='Bone.033')
_vg = ob_chair.vertex_groups.new(name='Bone.052')
_vg = ob_chair.vertex_groups.new(name='Bone.053')
_vg = ob_chair.vertex_groups.new(name='Bone.054')
_vg = ob_chair.vertex_groups.new(name='Bone.055')
_vg = ob_chair.vertex_groups.new(name='Bone.056')
_vg = ob_chair.vertex_groups.new(name='Bone.057')
_vg = ob_chair.vertex_groups.new(name='Bone.058')
_vg = ob_chair.vertex_groups.new(name='Bone.059')
_vg = ob_chair.vertex_groups.new(name='Bone.060')
_vg = ob_chair.vertex_groups.new(name='Bone.061')
_vg = ob_chair.vertex_groups.new(name='Bone.062')
_vg = ob_chair.vertex_groups.new(name='Bone.063')
_vg = ob_chair.vertex_groups.new(name='Bone.064')
_vg = ob_chair.vertex_groups.new(name='Bone.065')
_vg = ob_chair.vertex_groups.new(name='Bone.066')
_vg = ob_chair.vertex_groups.new(name='Bone.067')
_vg = ob_chair.vertex_groups.new(name='Bone.068')
_vg = ob_chair.vertex_groups.new(name='Bone.069')
_vg = ob_chair.vertex_groups.new(name='Bone.070')
_vg = ob_chair.vertex_groups.new(name='Bone.071')
_vg = ob_chair.vertex_groups.new(name='Bone.072')
_vg = ob_chair.vertex_groups.new(name='Bone.073')
_vg = ob_chair.vertex_groups.new(name='Bone.074')
_vg = ob_chair.vertex_groups.new(name='Bone.075')
_vg = ob_chair.vertex_groups.new(name='Bone.076')
_vg = ob_chair.vertex_groups.new(name='Bone.077')
_vg = ob_chair.vertex_groups.new(name='Bone.078')
_vg = ob_chair.vertex_groups.new(name='Bone.079')

# ---- collection membership
scene.collection.objects.link(ob_chair)

# ---- scene / render settings (as saved in the file)
scene.frame_start = 1; scene.frame_end = 250; scene.frame_set(1)
scene.render.engine = 'BLENDER_EEVEE_NEXT'
scene.cycles.sampling_pattern = 'TABULATED_SOBOL'
bpy.context.view_layer.update()

# ---- added for rendering (the .blend has no active camera and no usable light): camera, sun
cam_auto = bpy.data.cameras.new('AutoCamera')
cam_auto.lens = 50.0
cam_auto.sensor_width = 36.0
cam_auto.clip_end = 1000.0
ob_auto_camera = bpy.data.objects.new('AutoCamera', cam_auto)
scene.collection.objects.link(ob_auto_camera)
ob_auto_camera.location = (8.54193, -10.2503, 9.02435)
ob_auto_camera.rotation_euler = (1.09748, -7.21219e-08, 0.694738)
scene.camera = ob_auto_camera
light_auto_sun = bpy.data.lights.new('AutoSun', 'SUN')
light_auto_sun.energy = 3.0
light_auto_sun.angle = 0.0523599
ob_auto_sun = bpy.data.objects.new('AutoSun', light_auto_sun)
scene.collection.objects.link(ob_auto_sun)
ob_auto_sun.rotation_euler = (0.872665, 0.174533, 0.523599)
bpy.context.view_layer.update()
